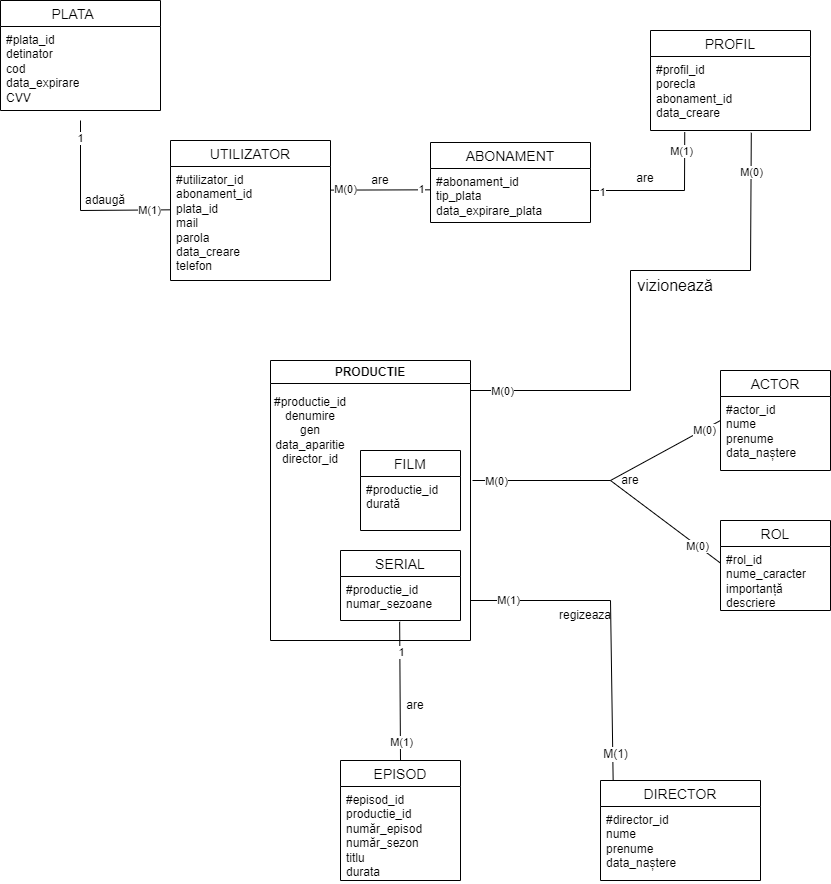

The diagram above was exported from draw.io. Its source (the exported page's mxGraphModel, read from the mxfile embedded in the PNG):
<mxGraphModel dx="438" dy="445" grid="1" gridSize="10" guides="1" tooltips="1" connect="1" arrows="1" fold="1" page="1" pageScale="1" pageWidth="850" pageHeight="1100" math="0" shadow="0">
  <root>
    <mxCell id="0" />
    <mxCell id="1" parent="0" />
    <mxCell id="t4fCdr5z2OEFqRLvjGEp-5" value="PLATA    " style="swimlane;fontStyle=0;childLayout=stackLayout;horizontal=1;startSize=26;horizontalStack=0;resizeParent=1;resizeParentMax=0;resizeLast=0;collapsible=1;marginBottom=0;align=center;fontSize=14;" parent="1" vertex="1">
      <mxGeometry x="10" y="10" width="160" height="110" as="geometry" />
    </mxCell>
    <mxCell id="t4fCdr5z2OEFqRLvjGEp-8" value="#plata_id&lt;div&gt;detinator&lt;/div&gt;&lt;div&gt;cod&lt;/div&gt;&lt;div&gt;data_expirare&lt;/div&gt;&lt;div&gt;CVV&lt;/div&gt;" style="text;strokeColor=none;fillColor=none;spacingLeft=4;spacingRight=4;overflow=hidden;rotatable=0;points=[[0,0.5],[1,0.5]];portConstraint=eastwest;fontSize=12;whiteSpace=wrap;html=1;" parent="t4fCdr5z2OEFqRLvjGEp-5" vertex="1">
      <mxGeometry y="26" width="160" height="84" as="geometry" />
    </mxCell>
    <mxCell id="t4fCdr5z2OEFqRLvjGEp-13" value="UTILIZATOR" style="swimlane;fontStyle=0;childLayout=stackLayout;horizontal=1;startSize=26;horizontalStack=0;resizeParent=1;resizeParentMax=0;resizeLast=0;collapsible=1;marginBottom=0;align=center;fontSize=14;" parent="1" vertex="1">
      <mxGeometry x="180" y="150" width="160" height="140" as="geometry" />
    </mxCell>
    <mxCell id="t4fCdr5z2OEFqRLvjGEp-14" value="#utilizator_id&lt;div&gt;abonament_id&lt;/div&gt;&lt;div&gt;plata_id&lt;/div&gt;&lt;div&gt;mail&lt;/div&gt;&lt;div&gt;parola&lt;/div&gt;&lt;div&gt;data_creare&lt;/div&gt;&lt;div&gt;telefon&lt;/div&gt;" style="text;strokeColor=none;fillColor=none;spacingLeft=4;spacingRight=4;overflow=hidden;rotatable=0;points=[[0,0.5],[1,0.5]];portConstraint=eastwest;fontSize=12;whiteSpace=wrap;html=1;" parent="t4fCdr5z2OEFqRLvjGEp-13" vertex="1">
      <mxGeometry y="26" width="160" height="114" as="geometry" />
    </mxCell>
    <mxCell id="t4fCdr5z2OEFqRLvjGEp-17" value="PROFIL" style="swimlane;fontStyle=0;childLayout=stackLayout;horizontal=1;startSize=26;horizontalStack=0;resizeParent=1;resizeParentMax=0;resizeLast=0;collapsible=1;marginBottom=0;align=center;fontSize=14;" parent="1" vertex="1">
      <mxGeometry x="660" y="40" width="160" height="100" as="geometry" />
    </mxCell>
    <mxCell id="t4fCdr5z2OEFqRLvjGEp-18" value="#profil_id&lt;div&gt;porecla&lt;/div&gt;&lt;div&gt;abonament_id&lt;/div&gt;&lt;div&gt;data_creare&lt;/div&gt;" style="text;strokeColor=none;fillColor=none;spacingLeft=4;spacingRight=4;overflow=hidden;rotatable=0;points=[[0,0.5],[1,0.5]];portConstraint=eastwest;fontSize=12;whiteSpace=wrap;html=1;" parent="t4fCdr5z2OEFqRLvjGEp-17" vertex="1">
      <mxGeometry y="26" width="160" height="74" as="geometry" />
    </mxCell>
    <mxCell id="t4fCdr5z2OEFqRLvjGEp-25" value="ABONAMENT" style="swimlane;fontStyle=0;childLayout=stackLayout;horizontal=1;startSize=26;horizontalStack=0;resizeParent=1;resizeParentMax=0;resizeLast=0;collapsible=1;marginBottom=0;align=center;fontSize=14;" parent="1" vertex="1">
      <mxGeometry x="440" y="152" width="160" height="80" as="geometry" />
    </mxCell>
    <mxCell id="t4fCdr5z2OEFqRLvjGEp-26" value="#abonament_id&lt;div&gt;tip_plata&lt;/div&gt;&lt;div&gt;data_expirare_plata&lt;/div&gt;&lt;div&gt;&lt;br&gt;&lt;/div&gt;" style="text;strokeColor=none;fillColor=none;spacingLeft=4;spacingRight=4;overflow=hidden;rotatable=0;points=[[0,0.5],[1,0.5]];portConstraint=eastwest;fontSize=12;whiteSpace=wrap;html=1;" parent="t4fCdr5z2OEFqRLvjGEp-25" vertex="1">
      <mxGeometry y="26" width="160" height="54" as="geometry" />
    </mxCell>
    <mxCell id="t4fCdr5z2OEFqRLvjGEp-33" value="" style="endArrow=none;html=1;rounded=0;exitX=0.001;exitY=0.38;exitDx=0;exitDy=0;exitPerimeter=0;entryX=0.733;entryY=1.035;entryDx=0;entryDy=0;entryPerimeter=0;" parent="1" source="t4fCdr5z2OEFqRLvjGEp-14" edge="1">
      <mxGeometry relative="1" as="geometry">
        <mxPoint x="142.72" y="221.388" as="sourcePoint" />
        <mxPoint x="89.99999999999997" y="129.99999999999997" as="targetPoint" />
        <Array as="points">
          <mxPoint x="90" y="220" />
        </Array>
      </mxGeometry>
    </mxCell>
    <mxCell id="n8R4AyUgqW7iqXYM2oiv-10" value="1" style="edgeLabel;html=1;align=center;verticalAlign=middle;resizable=0;points=[];" parent="t4fCdr5z2OEFqRLvjGEp-33" vertex="1" connectable="0">
      <mxGeometry x="0.8113" y="1" relative="1" as="geometry">
        <mxPoint as="offset" />
      </mxGeometry>
    </mxCell>
    <mxCell id="n8R4AyUgqW7iqXYM2oiv-11" value="M(1)" style="edgeLabel;html=1;align=center;verticalAlign=middle;resizable=0;points=[];" parent="t4fCdr5z2OEFqRLvjGEp-33" vertex="1" connectable="0">
      <mxGeometry x="-0.7527" relative="1" as="geometry">
        <mxPoint as="offset" />
      </mxGeometry>
    </mxCell>
    <mxCell id="t4fCdr5z2OEFqRLvjGEp-37" value="adaugă" style="text;html=1;align=center;verticalAlign=middle;whiteSpace=wrap;rounded=0;" parent="1" vertex="1">
      <mxGeometry x="90" y="197.5" width="50" height="25" as="geometry" />
    </mxCell>
    <mxCell id="t4fCdr5z2OEFqRLvjGEp-44" value="" style="endArrow=none;html=1;rounded=0;exitX=1.001;exitY=0.207;exitDx=0;exitDy=0;exitPerimeter=0;entryX=0.002;entryY=0.395;entryDx=0;entryDy=0;entryPerimeter=0;" parent="1" source="t4fCdr5z2OEFqRLvjGEp-14" target="t4fCdr5z2OEFqRLvjGEp-26" edge="1">
      <mxGeometry width="50" height="50" relative="1" as="geometry">
        <mxPoint x="339.9999999999999" y="198.21800000000005" as="sourcePoint" />
        <mxPoint x="406.15999999999997" y="197.50000000000003" as="targetPoint" />
      </mxGeometry>
    </mxCell>
    <mxCell id="n8R4AyUgqW7iqXYM2oiv-8" value="1" style="edgeLabel;html=1;align=center;verticalAlign=middle;resizable=0;points=[];" parent="t4fCdr5z2OEFqRLvjGEp-44" vertex="1" connectable="0">
      <mxGeometry x="0.803" y="1" relative="1" as="geometry">
        <mxPoint as="offset" />
      </mxGeometry>
    </mxCell>
    <mxCell id="n8R4AyUgqW7iqXYM2oiv-9" value="M(0)" style="edgeLabel;html=1;align=center;verticalAlign=middle;resizable=0;points=[];" parent="t4fCdr5z2OEFqRLvjGEp-44" vertex="1" connectable="0">
      <mxGeometry x="-0.7218" y="1" relative="1" as="geometry">
        <mxPoint as="offset" />
      </mxGeometry>
    </mxCell>
    <mxCell id="t4fCdr5z2OEFqRLvjGEp-45" value="are" style="text;html=1;align=center;verticalAlign=middle;whiteSpace=wrap;rounded=0;" parent="1" vertex="1">
      <mxGeometry x="370" y="180" width="40" height="20" as="geometry" />
    </mxCell>
    <mxCell id="t4fCdr5z2OEFqRLvjGEp-48" value="" style="endArrow=none;html=1;rounded=0;entryX=0.214;entryY=1.023;entryDx=0;entryDy=0;entryPerimeter=0;exitX=0;exitY=0;exitDx=0;exitDy=0;" parent="1" target="t4fCdr5z2OEFqRLvjGEp-18" edge="1">
      <mxGeometry width="50" height="50" relative="1" as="geometry">
        <mxPoint x="600" y="200" as="sourcePoint" />
        <mxPoint x="660" y="120" as="targetPoint" />
        <Array as="points">
          <mxPoint x="694" y="200" />
        </Array>
      </mxGeometry>
    </mxCell>
    <mxCell id="n8R4AyUgqW7iqXYM2oiv-6" value="1" style="edgeLabel;html=1;align=center;verticalAlign=middle;resizable=0;points=[];" parent="t4fCdr5z2OEFqRLvjGEp-48" vertex="1" connectable="0">
      <mxGeometry x="-0.8596" y="-1" relative="1" as="geometry">
        <mxPoint as="offset" />
      </mxGeometry>
    </mxCell>
    <mxCell id="n8R4AyUgqW7iqXYM2oiv-7" value="M(1)" style="edgeLabel;html=1;align=center;verticalAlign=middle;resizable=0;points=[];" parent="t4fCdr5z2OEFqRLvjGEp-48" vertex="1" connectable="0">
      <mxGeometry x="0.7557" relative="1" as="geometry">
        <mxPoint x="-4" as="offset" />
      </mxGeometry>
    </mxCell>
    <mxCell id="t4fCdr5z2OEFqRLvjGEp-49" value="are" style="text;html=1;align=center;verticalAlign=middle;whiteSpace=wrap;rounded=0;" parent="1" vertex="1">
      <mxGeometry x="640" y="177.5" width="30" height="20" as="geometry" />
    </mxCell>
    <mxCell id="t4fCdr5z2OEFqRLvjGEp-51" value="" style="endArrow=none;html=1;rounded=0;entryX=0.005;entryY=0.413;entryDx=0;entryDy=0;entryPerimeter=0;" parent="1" edge="1">
      <mxGeometry width="50" height="50" relative="1" as="geometry">
        <mxPoint x="600" y="199" as="sourcePoint" />
        <mxPoint x="600.05" y="208.26" as="targetPoint" />
      </mxGeometry>
    </mxCell>
    <mxCell id="t4fCdr5z2OEFqRLvjGEp-62" value="EPISOD" style="swimlane;fontStyle=0;childLayout=stackLayout;horizontal=1;startSize=26;horizontalStack=0;resizeParent=1;resizeParentMax=0;resizeLast=0;collapsible=1;marginBottom=0;align=center;fontSize=14;" parent="1" vertex="1">
      <mxGeometry x="350" y="770" width="120" height="120" as="geometry" />
    </mxCell>
    <mxCell id="t4fCdr5z2OEFqRLvjGEp-65" value="#episod_id&lt;div&gt;productie_id&lt;br&gt;&lt;div&gt;număr_episod&lt;/div&gt;&lt;div&gt;număr_sezon&lt;/div&gt;&lt;div&gt;titlu&lt;/div&gt;&lt;div&gt;durata&lt;/div&gt;&lt;/div&gt;" style="text;strokeColor=none;fillColor=none;spacingLeft=4;spacingRight=4;overflow=hidden;rotatable=0;points=[[0,0.5],[1,0.5]];portConstraint=eastwest;fontSize=12;whiteSpace=wrap;html=1;" parent="t4fCdr5z2OEFqRLvjGEp-62" vertex="1">
      <mxGeometry y="26" width="120" height="94" as="geometry" />
    </mxCell>
    <mxCell id="t4fCdr5z2OEFqRLvjGEp-70" value="DIRECTOR" style="swimlane;fontStyle=0;childLayout=stackLayout;horizontal=1;startSize=26;horizontalStack=0;resizeParent=1;resizeParentMax=0;resizeLast=0;collapsible=1;marginBottom=0;align=center;fontSize=14;" parent="1" vertex="1">
      <mxGeometry x="610" y="790" width="160" height="100" as="geometry" />
    </mxCell>
    <mxCell id="t4fCdr5z2OEFqRLvjGEp-73" value="#director_id&lt;div&gt;nume&lt;/div&gt;&lt;div&gt;prenume&lt;/div&gt;&lt;div&gt;data_naștere&lt;/div&gt;" style="text;strokeColor=none;fillColor=none;spacingLeft=4;spacingRight=4;overflow=hidden;rotatable=0;points=[[0,0.5],[1,0.5]];portConstraint=eastwest;fontSize=12;whiteSpace=wrap;html=1;" parent="t4fCdr5z2OEFqRLvjGEp-70" vertex="1">
      <mxGeometry y="26" width="160" height="74" as="geometry" />
    </mxCell>
    <mxCell id="t4fCdr5z2OEFqRLvjGEp-74" value="ACTOR" style="swimlane;fontStyle=0;childLayout=stackLayout;horizontal=1;startSize=26;horizontalStack=0;resizeParent=1;resizeParentMax=0;resizeLast=0;collapsible=1;marginBottom=0;align=center;fontSize=14;" parent="1" vertex="1">
      <mxGeometry x="730" y="380" width="110" height="100" as="geometry" />
    </mxCell>
    <mxCell id="t4fCdr5z2OEFqRLvjGEp-77" value="#actor_id&lt;div&gt;nume&lt;/div&gt;&lt;div&gt;prenume&lt;/div&gt;&lt;div&gt;data_naștere&lt;/div&gt;" style="text;strokeColor=none;fillColor=none;spacingLeft=4;spacingRight=4;overflow=hidden;rotatable=0;points=[[0,0.5],[1,0.5]];portConstraint=eastwest;fontSize=12;whiteSpace=wrap;html=1;" parent="t4fCdr5z2OEFqRLvjGEp-74" vertex="1">
      <mxGeometry y="26" width="110" height="74" as="geometry" />
    </mxCell>
    <mxCell id="t4fCdr5z2OEFqRLvjGEp-78" value="ROL" style="swimlane;fontStyle=0;childLayout=stackLayout;horizontal=1;startSize=26;horizontalStack=0;resizeParent=1;resizeParentMax=0;resizeLast=0;collapsible=1;marginBottom=0;align=center;fontSize=14;" parent="1" vertex="1">
      <mxGeometry x="730" y="530" width="110" height="90" as="geometry" />
    </mxCell>
    <mxCell id="t4fCdr5z2OEFqRLvjGEp-81" value="#rol_id&lt;div&gt;nume_caracter&lt;/div&gt;&lt;div&gt;importanță&lt;/div&gt;&lt;div&gt;descriere&lt;/div&gt;" style="text;strokeColor=none;fillColor=none;spacingLeft=4;spacingRight=4;overflow=hidden;rotatable=0;points=[[0,0.5],[1,0.5]];portConstraint=eastwest;fontSize=12;whiteSpace=wrap;html=1;" parent="t4fCdr5z2OEFqRLvjGEp-78" vertex="1">
      <mxGeometry y="26" width="110" height="64" as="geometry" />
    </mxCell>
    <mxCell id="n8R4AyUgqW7iqXYM2oiv-41" value="PRODUCTIE" style="swimlane;whiteSpace=wrap;html=1;" parent="1" vertex="1">
      <mxGeometry x="280" y="370" width="200" height="280" as="geometry" />
    </mxCell>
    <mxCell id="t4fCdr5z2OEFqRLvjGEp-54" value="SERIAL" style="swimlane;fontStyle=0;childLayout=stackLayout;horizontal=1;startSize=26;horizontalStack=0;resizeParent=1;resizeParentMax=0;resizeLast=0;collapsible=1;marginBottom=0;align=center;fontSize=14;" parent="n8R4AyUgqW7iqXYM2oiv-41" vertex="1">
      <mxGeometry x="70" y="190" width="120" height="70" as="geometry" />
    </mxCell>
    <mxCell id="t4fCdr5z2OEFqRLvjGEp-57" value="#productie_id&lt;div&gt;numar_sezoane&lt;/div&gt;" style="text;strokeColor=none;fillColor=none;spacingLeft=4;spacingRight=4;overflow=hidden;rotatable=0;points=[[0,0.5],[1,0.5]];portConstraint=eastwest;fontSize=12;whiteSpace=wrap;html=1;" parent="t4fCdr5z2OEFqRLvjGEp-54" vertex="1">
      <mxGeometry y="26" width="120" height="44" as="geometry" />
    </mxCell>
    <mxCell id="t4fCdr5z2OEFqRLvjGEp-66" value="FILM" style="swimlane;fontStyle=0;childLayout=stackLayout;horizontal=1;startSize=26;horizontalStack=0;resizeParent=1;resizeParentMax=0;resizeLast=0;collapsible=1;marginBottom=0;align=center;fontSize=14;" parent="n8R4AyUgqW7iqXYM2oiv-41" vertex="1">
      <mxGeometry x="90" y="90" width="100" height="80" as="geometry" />
    </mxCell>
    <mxCell id="t4fCdr5z2OEFqRLvjGEp-69" value="#productie_id&lt;div&gt;durată&lt;/div&gt;" style="text;strokeColor=none;fillColor=none;spacingLeft=4;spacingRight=4;overflow=hidden;rotatable=0;points=[[0,0.5],[1,0.5]];portConstraint=eastwest;fontSize=12;whiteSpace=wrap;html=1;" parent="t4fCdr5z2OEFqRLvjGEp-66" vertex="1">
      <mxGeometry y="26" width="100" height="54" as="geometry" />
    </mxCell>
    <mxCell id="n8R4AyUgqW7iqXYM2oiv-43" value="#productie_id&lt;div&gt;denumire&lt;/div&gt;&lt;div&gt;gen&lt;/div&gt;&lt;div&gt;data_aparitie&lt;/div&gt;&lt;div&gt;director_id&lt;/div&gt;" style="text;html=1;align=center;verticalAlign=middle;whiteSpace=wrap;rounded=0;" parent="n8R4AyUgqW7iqXYM2oiv-41" vertex="1">
      <mxGeometry y="30" width="80" height="80" as="geometry" />
    </mxCell>
    <mxCell id="n8R4AyUgqW7iqXYM2oiv-44" value="" style="endArrow=none;html=1;rounded=0;entryX=0.493;entryY=1.029;entryDx=0;entryDy=0;entryPerimeter=0;exitX=0.5;exitY=0;exitDx=0;exitDy=0;" parent="1" source="t4fCdr5z2OEFqRLvjGEp-62" target="t4fCdr5z2OEFqRLvjGEp-57" edge="1">
      <mxGeometry width="50" height="50" relative="1" as="geometry">
        <mxPoint x="490" y="690" as="sourcePoint" />
        <mxPoint x="540" y="640" as="targetPoint" />
      </mxGeometry>
    </mxCell>
    <mxCell id="DR-ptgmfoyIEotYUz126-12" value="M(1)" style="edgeLabel;html=1;align=center;verticalAlign=middle;resizable=0;points=[];" parent="n8R4AyUgqW7iqXYM2oiv-44" vertex="1" connectable="0">
      <mxGeometry x="-0.7473" y="-1" relative="1" as="geometry">
        <mxPoint as="offset" />
      </mxGeometry>
    </mxCell>
    <mxCell id="DR-ptgmfoyIEotYUz126-13" value="1" style="edgeLabel;html=1;align=center;verticalAlign=middle;resizable=0;points=[];" parent="n8R4AyUgqW7iqXYM2oiv-44" vertex="1" connectable="0">
      <mxGeometry x="0.5555" y="-1" relative="1" as="geometry">
        <mxPoint as="offset" />
      </mxGeometry>
    </mxCell>
    <mxCell id="n8R4AyUgqW7iqXYM2oiv-46" value="" style="endArrow=none;html=1;rounded=0;exitX=0.079;exitY=-0.004;exitDx=0;exitDy=0;exitPerimeter=0;" parent="1" source="t4fCdr5z2OEFqRLvjGEp-70" edge="1">
      <mxGeometry width="50" height="50" relative="1" as="geometry">
        <mxPoint x="610" y="640" as="sourcePoint" />
        <mxPoint x="480" y="610" as="targetPoint" />
        <Array as="points">
          <mxPoint x="620" y="610" />
        </Array>
      </mxGeometry>
    </mxCell>
    <mxCell id="DR-ptgmfoyIEotYUz126-9" value="M(1)" style="edgeLabel;html=1;align=center;verticalAlign=middle;resizable=0;points=[];" parent="n8R4AyUgqW7iqXYM2oiv-46" vertex="1" connectable="0">
      <mxGeometry x="0.7644" y="-1" relative="1" as="geometry">
        <mxPoint as="offset" />
      </mxGeometry>
    </mxCell>
    <mxCell id="OaMQ2lK1DIcMqL0wgrdI-1" value="M(1)" style="edgeLabel;html=1;align=center;verticalAlign=middle;resizable=0;points=[];fontSize=12;" parent="n8R4AyUgqW7iqXYM2oiv-46" vertex="1" connectable="0">
      <mxGeometry x="-0.8358" y="-2" relative="1" as="geometry">
        <mxPoint as="offset" />
      </mxGeometry>
    </mxCell>
    <mxCell id="n8R4AyUgqW7iqXYM2oiv-47" value="" style="endArrow=none;html=1;rounded=0;entryX=-0.014;entryY=0.292;entryDx=0;entryDy=0;entryPerimeter=0;" parent="1" edge="1">
      <mxGeometry width="50" height="50" relative="1" as="geometry">
        <mxPoint x="482" y="490" as="sourcePoint" />
        <mxPoint x="730" y="429.99800000000005" as="targetPoint" />
        <Array as="points">
          <mxPoint x="620" y="490" />
        </Array>
      </mxGeometry>
    </mxCell>
    <mxCell id="DR-ptgmfoyIEotYUz126-5" value="M(0)" style="edgeLabel;html=1;align=center;verticalAlign=middle;resizable=0;points=[];" parent="n8R4AyUgqW7iqXYM2oiv-47" vertex="1" connectable="0">
      <mxGeometry x="-0.8287" y="3" relative="1" as="geometry">
        <mxPoint y="3" as="offset" />
      </mxGeometry>
    </mxCell>
    <mxCell id="DR-ptgmfoyIEotYUz126-6" value="M(0)" style="edgeLabel;html=1;align=center;verticalAlign=middle;resizable=0;points=[];" parent="n8R4AyUgqW7iqXYM2oiv-47" vertex="1" connectable="0">
      <mxGeometry x="0.856" relative="1" as="geometry">
        <mxPoint as="offset" />
      </mxGeometry>
    </mxCell>
    <mxCell id="n8R4AyUgqW7iqXYM2oiv-48" value="" style="endArrow=none;html=1;rounded=0;exitX=-0.004;exitY=0.416;exitDx=0;exitDy=0;exitPerimeter=0;" parent="1" edge="1">
      <mxGeometry width="50" height="50" relative="1" as="geometry">
        <mxPoint x="730" y="572.624" as="sourcePoint" />
        <mxPoint x="620" y="490" as="targetPoint" />
      </mxGeometry>
    </mxCell>
    <mxCell id="DR-ptgmfoyIEotYUz126-7" value="M(0)" style="edgeLabel;html=1;align=center;verticalAlign=middle;resizable=0;points=[];" parent="n8R4AyUgqW7iqXYM2oiv-48" vertex="1" connectable="0">
      <mxGeometry x="-0.5752" relative="1" as="geometry">
        <mxPoint as="offset" />
      </mxGeometry>
    </mxCell>
    <mxCell id="DR-ptgmfoyIEotYUz126-4" value="are" style="text;html=1;align=center;verticalAlign=middle;whiteSpace=wrap;rounded=0;" parent="1" vertex="1">
      <mxGeometry x="610" y="480" width="60" height="20" as="geometry" />
    </mxCell>
    <mxCell id="DR-ptgmfoyIEotYUz126-8" value="regizeaza" style="text;html=1;align=center;verticalAlign=middle;whiteSpace=wrap;rounded=0;" parent="1" vertex="1">
      <mxGeometry x="565" y="610" width="60" height="30" as="geometry" />
    </mxCell>
    <mxCell id="DR-ptgmfoyIEotYUz126-11" value="are" style="text;html=1;align=center;verticalAlign=middle;whiteSpace=wrap;rounded=0;" parent="1" vertex="1">
      <mxGeometry x="395" y="700" width="60" height="30" as="geometry" />
    </mxCell>
    <mxCell id="5OZwJoHX2PMMs0-5-TDZ-2" value="" style="endArrow=none;html=1;rounded=0;entryX=0.63;entryY=1.031;entryDx=0;entryDy=0;entryPerimeter=0;" parent="1" target="t4fCdr5z2OEFqRLvjGEp-18" edge="1">
      <mxGeometry width="50" height="50" relative="1" as="geometry">
        <mxPoint x="480" y="400" as="sourcePoint" />
        <mxPoint x="740" y="439.99800000000005" as="targetPoint" />
        <Array as="points">
          <mxPoint x="640" y="400" />
          <mxPoint x="640" y="280" />
          <mxPoint x="760" y="280" />
        </Array>
      </mxGeometry>
    </mxCell>
    <mxCell id="5OZwJoHX2PMMs0-5-TDZ-3" value="M(0)" style="edgeLabel;html=1;align=center;verticalAlign=middle;resizable=0;points=[];" parent="5OZwJoHX2PMMs0-5-TDZ-2" vertex="1" connectable="0">
      <mxGeometry x="-0.8287" y="3" relative="1" as="geometry">
        <mxPoint x="-15" y="3" as="offset" />
      </mxGeometry>
    </mxCell>
    <mxCell id="5OZwJoHX2PMMs0-5-TDZ-4" value="M(0)" style="edgeLabel;html=1;align=center;verticalAlign=middle;resizable=0;points=[];" parent="5OZwJoHX2PMMs0-5-TDZ-2" vertex="1" connectable="0">
      <mxGeometry x="0.856" relative="1" as="geometry">
        <mxPoint as="offset" />
      </mxGeometry>
    </mxCell>
    <mxCell id="5OZwJoHX2PMMs0-5-TDZ-5" value="vizionează" style="text;html=1;align=center;verticalAlign=middle;whiteSpace=wrap;rounded=0;fontSize=16;" parent="1" vertex="1">
      <mxGeometry x="650" y="280" width="70" height="30" as="geometry" />
    </mxCell>
  </root>
</mxGraphModel>